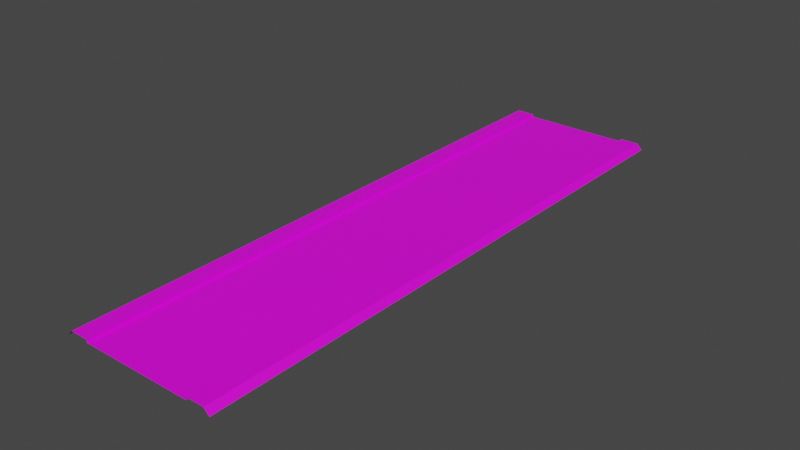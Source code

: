# Source: RJs_Road_2_2_Basic_Segment.blend  (saved by Blender 2.92.15; exported with 4.5.12 LTS)
import bpy
from mathutils import Matrix  # noqa: F401  (used for matrix-valued properties, if any)

bpy.ops.wm.read_factory_settings(use_empty=True)
scene = bpy.context.scene
scene.name = 'Scene'

# ---- collections
col_collection = bpy.data.collections.new('Collection'); scene.collection.children.link(col_collection)

# ---- images (referenced by path relative to the original .blend; pixels are not part of the script)
import os
ASSET_DIR = os.environ.get("B2B_ASSET_DIR", "")  # directory of the original .blend (textures are referenced by path, not embedded)
HERE = os.path.dirname(os.path.abspath(__file__))  # packed textures are extracted next to this script under _unpacked/

def load_image(name, relpath, width, height, colorspace="sRGB"):
    """Load a texture the original file referenced (path relative to the .blend, or extracted next to this script)."""
    p = next((c for c in (os.path.join(HERE, relpath), os.path.join(ASSET_DIR, relpath)) if relpath and os.path.exists(c)), "")
    if p:
        img = bpy.data.images.load(p, check_existing=True)
        img.name = name
    else:  # same state as the original file: an image datablock whose file is absent (Cycles renders it pink)
        img = bpy.data.images.new(name, width, height)
        img.source = "FILE"
        img.filepath = "//" + (relpath or name)
    img.colorspace_settings.name = colorspace
    return img
img_rjs_road_basic_segment_s_d_png = load_image('RJs_Road Basic Segment_S_d.png', 'RJs_Road Basic Segment_S_d.png', 1024, 1024, 'sRGB')

# ---- materials (node trees are filled in below, after node groups)
mat_material_002 = bpy.data.materials.new('Material.002')
mat_material_002.use_transparent_shadow = False

# ---- material node trees
mat_material_002.use_nodes = True; mat_material_002.node_tree.nodes.clear()
_N = mat_material_002.node_tree.nodes; _L = mat_material_002.node_tree.links
n0 = _N.new('ShaderNodeBsdfPrincipled'); n0.name = 'Principled BSDF'; n0.location = (10, 300)
n0.distribution = 'GGX'
n0.subsurface_method = 'BURLEY'
n0.inputs[3].default_value = 1.45
n0.inputs[27].default_value = (0.0, 0.0, 0.0, 1.0)
n0.inputs[28].default_value = 1.0
n1 = _N.new('ShaderNodeOutputMaterial'); n1.name = 'Material Output'; n1.location = (300, 300)
n2 = _N.new('ShaderNodeTexImage'); n2.name = 'Image Texture'; n2.location = (-280, 280)
n2.image = img_rjs_road_basic_segment_s_d_png
_L.new(n0.outputs[0], n1.inputs[0])
_L.new(n2.outputs[0], n0.inputs[0])
n1.is_active_output = True

# ---- world
world_world = bpy.data.worlds.new('World'); scene.world = world_world
world_world.use_nodes = True; world_world.node_tree.nodes.clear()
_N = world_world.node_tree.nodes; _L = world_world.node_tree.links
n0 = _N.new('ShaderNodeOutputWorld'); n0.name = 'World Output'; n0.location = (300, 300)
n1 = _N.new('ShaderNodeBackground'); n1.name = 'Background'; n1.location = (10, 300)
n1.inputs[0].default_value = (0.05088, 0.05088, 0.05088, 1.0)
_L.new(n1.outputs[0], n0.inputs[0])
n0.is_active_output = True
world_world.color = (0.05088, 0.05088, 0.05088)
world_world.use_sun_shadow = False
world_world.sun_shadow_jitter_overblur = 0.0

# ---- meshes
me_plane = bpy.data.meshes.new('Plane')
me_plane.from_pydata([(6.0, 32.0, -0.3), (6.0, -32.0, -0.3), (6.0, 32.0, 0.001), (6.0, -32.0, 0.001), (8.0, 32.0, 0.001), (8.0, -32.0, 0.001), (8.6, 32.0, -0.6), (8.6, -32.0, -0.6), (6.0, -30.0, -0.3), (6.0, -28.0, -0.3), (6.0, -26.0, -0.3), (6.0, -24.0, -0.3), (6.0, -22.0, -0.3), (6.0, -20.0, -0.3), (6.0, -18.0, -0.3), (6.0, -16.0, -0.3), (6.0, -14.0, -0.3), (6.0, -12.0, -0.3), (6.0, -10.0, -0.3), (6.0, -8.0, -0.3), (6.0, -6.0, -0.3), (6.0, -4.0, -0.3), (6.0, -2.0, -0.3), (6.0, 7.55e-07, -0.3), (6.0, 2.0, -0.3), (6.0, 4.0, -0.3), (6.0, 6.0, -0.3), (6.0, 8.0, -0.3), (6.0, 10.0, -0.3), (6.0, 12.0, -0.3), (6.0, 14.0, -0.3), (6.0, 16.0, -0.3), (6.0, 18.0, -0.3), (6.0, 20.0, -0.3), (6.0, 22.0, -0.3), (6.0, 24.0, -0.3), (6.0, 26.0, -0.3), (6.0, 28.0, -0.3), (6.0, 30.0, -0.3), (6.0, -30.0, 0.001), (6.0, -28.0, 0.001), (6.0, -26.0, 0.001), (6.0, -24.0, 0.001), (6.0, -22.0, 0.001), (6.0, -20.0, 0.001), (6.0, -18.0, 0.001), (6.0, -16.0, 0.001), (6.0, -14.0, 0.001), (6.0, -12.0, 0.001), (6.0, -10.0, 0.001), (6.0, -8.0, 0.001), (6.0, -6.0, 0.001), (6.0, -4.0, 0.001), (6.0, -2.0, 0.001), (6.0, 7.55e-07, 0.001), (6.0, 2.0, 0.001), (6.0, 4.0, 0.001), (6.0, 6.0, 0.001), (6.0, 8.0, 0.001), (6.0, 10.0, 0.001), (6.0, 12.0, 0.001), (6.0, 14.0, 0.001), (6.0, 16.0, 0.001), (6.0, 18.0, 0.001), (6.0, 20.0, 0.001), (6.0, 22.0, 0.001), (6.0, 24.0, 0.001), (6.0, 26.0, 0.001), (6.0, 28.0, 0.001), (6.0, 30.0, 0.001), (8.0, -30.0, 0.001), (8.0, -28.0, 0.001), (8.0, -26.0, 0.001), (8.0, -24.0, 0.001), (8.0, -22.0, 0.001), (8.0, -20.0, 0.001), (8.0, -18.0, 0.001), (8.0, -16.0, 0.001), (8.0, -14.0, 0.001), (8.0, -12.0, 0.001), (8.0, -10.0, 0.001), (8.0, -8.0, 0.001), (8.0, -6.0, 0.001), (8.0, -4.0, 0.001), (8.0, -2.0, 0.001), (8.0, 1.208e-06, 0.001), (8.0, 2.0, 0.001), (8.0, 4.0, 0.001), (8.0, 6.0, 0.001), (8.0, 8.0, 0.001), (8.0, 10.0, 0.001), (8.0, 12.0, 0.001), (8.0, 14.0, 0.001), (8.0, 16.0, 0.001), (8.0, 18.0, 0.001), (8.0, 20.0, 0.001), (8.0, 22.0, 0.001), (8.0, 24.0, 0.001), (8.0, 26.0, 0.001), (8.0, 28.0, 0.001), (8.0, 30.0, 0.001), (8.6, -30.0, -0.6), (8.6, -28.0, -0.6), (8.6, -26.0, -0.6), (8.6, -24.0, -0.6), (8.6, -22.0, -0.6), (8.6, -20.0, -0.6), (8.6, -18.0, -0.6), (8.6, -16.0, -0.6), (8.6, -14.0, -0.6), (8.6, -12.0, -0.6), (8.6, -10.0, -0.6), (8.6, -8.0, -0.6), (8.6, -6.0, -0.6), (8.6, -4.0, -0.6), (8.6, -2.0, -0.6), (8.6, 1.299e-06, -0.6), (8.6, 2.0, -0.6), (8.6, 4.0, -0.6), (8.6, 6.0, -0.6), (8.6, 8.0, -0.6), (8.6, 10.0, -0.6), (8.6, 12.0, -0.6), (8.6, 14.0, -0.6), (8.6, 16.0, -0.6), (8.6, 18.0, -0.6), (8.6, 20.0, -0.6), (8.6, 22.0, -0.6), (8.6, 24.0, -0.6), (8.6, 26.0, -0.6), (8.6, 28.0, -0.6), (8.6, 30.0, -0.6), (-6.0, 32.0, -0.3), (4.085e-07, 32.0, -0.3), (-6.0, -32.0, -0.3), (1.007e-05, -32.0, -0.3), (-6.0, 32.0, 0.001), (-6.0, -32.0, 0.001), (-8.0, 32.0, 0.001), (-8.0, -32.0, 0.001), (-8.6, 32.0, -0.6), (-8.6, -32.0, -0.6), (-6.0, -30.0, -0.3), (-6.0, -28.0, -0.3), (-6.0, -26.0, -0.3), (-6.0, -24.0, -0.3), (-6.0, -22.0, -0.3), (-6.0, -20.0, -0.3), (-6.0, -18.0, -0.3), (-6.0, -16.0, -0.3), (-6.0, -14.0, -0.3), (-6.0, -12.0, -0.3), (-6.0, -10.0, -0.3), (-6.0, -8.0, -0.3), (-6.0, -6.0, -0.3), (-6.0, -4.0, -0.3), (-6.0, -2.0, -0.3), (-6.0, -7.55e-07, -0.3), (-6.0, 2.0, -0.3), (-6.0, 4.0, -0.3), (-6.0, 6.0, -0.3), (-6.0, 8.0, -0.3), (-6.0, 10.0, -0.3), (-6.0, 12.0, -0.3), (-6.0, 14.0, -0.3), (-6.0, 16.0, -0.3), (-6.0, 18.0, -0.3), (-6.0, 20.0, -0.3), (-6.0, 22.0, -0.3), (-6.0, 24.0, -0.3), (-6.0, 26.0, -0.3), (-6.0, 28.0, -0.3), (-6.0, 30.0, -0.3), (7.105e-07, 30.0, -0.3), (1.013e-06, 28.0, -0.3), (1.315e-06, 26.0, -0.3), (1.616e-06, 24.0, -0.3), (1.918e-06, 22.0, -0.3), (2.22e-06, 20.0, -0.3), (2.522e-06, 18.0, -0.3), (2.824e-06, 16.0, -0.3), (3.126e-06, 14.0, -0.3), (3.428e-06, 12.0, -0.3), (3.73e-06, 10.0, -0.3), (4.032e-06, 8.0, -0.3), (4.334e-06, 6.0, -0.3), (4.636e-06, 4.0, -0.3), (4.938e-06, 2.0, -0.3), (5.24e-06, 3.956e-13, -0.3), (5.542e-06, -2.0, -0.3), (5.844e-06, -4.0, -0.3), (6.146e-06, -6.0, -0.3), (6.448e-06, -8.0, -0.3), (6.75e-06, -10.0, -0.3), (7.052e-06, -12.0, -0.3), (7.354e-06, -14.0, -0.3), (7.656e-06, -16.0, -0.3), (7.958e-06, -18.0, -0.3), (8.26e-06, -20.0, -0.3), (8.562e-06, -22.0, -0.3), (8.864e-06, -24.0, -0.3), (9.166e-06, -26.0, -0.3), (9.468e-06, -28.0, -0.3), (9.77e-06, -30.0, -0.3), (-6.0, -30.0, 0.001), (-6.0, -28.0, 0.001), (-6.0, -26.0, 0.001), (-6.0, -24.0, 0.001), (-6.0, -22.0, 0.001), (-6.0, -20.0, 0.001), (-6.0, -18.0, 0.001), (-6.0, -16.0, 0.001), (-6.0, -14.0, 0.001), (-6.0, -12.0, 0.001), (-6.0, -10.0, 0.001), (-6.0, -8.0, 0.001), (-6.0, -6.0, 0.001), (-6.0, -4.0, 0.001), (-6.0, -2.0, 0.001), (-6.0, -7.55e-07, 0.001), (-6.0, 2.0, 0.001), (-6.0, 4.0, 0.001), (-6.0, 6.0, 0.001), (-6.0, 8.0, 0.001), (-6.0, 10.0, 0.001), (-6.0, 12.0, 0.001), (-6.0, 14.0, 0.001), (-6.0, 16.0, 0.001), (-6.0, 18.0, 0.001), (-6.0, 20.0, 0.001), (-6.0, 22.0, 0.001), (-6.0, 24.0, 0.001), (-6.0, 26.0, 0.001), (-6.0, 28.0, 0.001), (-6.0, 30.0, 0.001), (-8.0, -30.0, 0.001), (-8.0, -28.0, 0.001), (-8.0, -26.0, 0.001), (-8.0, -24.0, 0.001), (-8.0, -22.0, 0.001), (-8.0, -20.0, 0.001), (-8.0, -18.0, 0.001), (-8.0, -16.0, 0.001), (-8.0, -14.0, 0.001), (-8.0, -12.0, 0.001), (-8.0, -10.0, 0.001), (-8.0, -8.0, 0.001), (-8.0, -6.0, 0.001), (-8.0, -4.0, 0.001), (-8.0, -2.0, 0.001), (-8.0, -1.208e-06, 0.001), (-8.0, 2.0, 0.001), (-8.0, 4.0, 0.001), (-8.0, 6.0, 0.001), (-8.0, 8.0, 0.001), (-8.0, 10.0, 0.001), (-8.0, 12.0, 0.001), (-8.0, 14.0, 0.001), (-8.0, 16.0, 0.001), (-8.0, 18.0, 0.001), (-8.0, 20.0, 0.001), (-8.0, 22.0, 0.001), (-8.0, 24.0, 0.001), (-8.0, 26.0, 0.001), (-8.0, 28.0, 0.001), (-8.0, 30.0, 0.001), (-8.6, -30.0, -0.6), (-8.6, -28.0, -0.6), (-8.6, -26.0, -0.6), (-8.6, -24.0, -0.6), (-8.6, -22.0, -0.6), (-8.6, -20.0, -0.6), (-8.6, -18.0, -0.6), (-8.6, -16.0, -0.6), (-8.6, -14.0, -0.6), (-8.6, -12.0, -0.6), (-8.6, -10.0, -0.6), (-8.6, -8.0, -0.6), (-8.6, -6.0, -0.6), (-8.6, -4.0, -0.6), (-8.6, -2.0, -0.6), (-8.6, -1.299e-06, -0.6), (-8.6, 2.0, -0.6), (-8.6, 4.0, -0.6), (-8.6, 6.0, -0.6), (-8.6, 8.0, -0.6), (-8.6, 10.0, -0.6), (-8.6, 12.0, -0.6), (-8.6, 14.0, -0.6), (-8.6, 16.0, -0.6), (-8.6, 18.0, -0.6), (-8.6, 20.0, -0.6), (-8.6, 22.0, -0.6), (-8.6, 24.0, -0.6), (-8.6, 26.0, -0.6), (-8.6, 28.0, -0.6), (-8.6, 30.0, -0.6)], [], [(203, 1, 8), (1, 39, 8), (3, 70, 39), (5, 101, 70), (100, 6, 4), (99, 131, 100), (98, 130, 99), (97, 129, 98), (96, 128, 97), (95, 127, 96), (94, 126, 95), (93, 125, 94), (92, 124, 93), (91, 123, 92), (90, 122, 91), (89, 121, 90), (88, 120, 89), (87, 119, 88), (86, 118, 87), (85, 117, 86), (84, 116, 85), (83, 115, 84), (82, 114, 83), (81, 113, 82), (80, 112, 81), (79, 111, 80), (78, 110, 79), (77, 109, 78), (76, 108, 77), (75, 107, 76), (74, 106, 75), (73, 105, 74), (72, 104, 73), (71, 103, 72), (70, 102, 71), (69, 4, 2), (68, 100, 69), (67, 99, 68), (66, 98, 67), (65, 97, 66), (64, 96, 65), (63, 95, 64), (62, 94, 63), (61, 93, 62), (60, 92, 61), (59, 91, 60), (58, 90, 59), (57, 89, 58), (56, 88, 57), (55, 87, 56), (54, 86, 55), (53, 85, 54), (52, 84, 53), (51, 83, 52), (50, 82, 51), (49, 81, 50), (48, 80, 49), (47, 79, 48), (46, 78, 47), (45, 77, 46), (44, 76, 45), (43, 75, 44), (42, 74, 43), (41, 73, 42), (40, 72, 41), (39, 71, 40), (38, 2, 0), (37, 69, 38), (36, 68, 37), (35, 67, 36), (34, 66, 35), (33, 65, 34), (32, 64, 33), (31, 63, 32), (30, 62, 31), (29, 61, 30), (28, 60, 29), (27, 59, 28), (26, 58, 27), (25, 57, 26), (24, 56, 25), (23, 55, 24), (22, 54, 23), (21, 53, 22), (20, 52, 21), (19, 51, 20), (18, 50, 19), (17, 49, 18), (16, 48, 17), (15, 47, 16), (14, 46, 15), (13, 45, 14), (12, 44, 13), (11, 43, 12), (10, 42, 11), (9, 41, 10), (8, 40, 9), (133, 38, 0), (173, 37, 38), (174, 36, 37), (175, 35, 36), (176, 34, 35), (177, 33, 34), (178, 32, 33), (179, 31, 32), (180, 30, 31), (181, 29, 30), (182, 28, 29), (183, 27, 28), (184, 26, 27), (185, 25, 26), (186, 24, 25), (187, 23, 24), (188, 22, 23), (189, 21, 22), (190, 20, 21), (191, 19, 20), (192, 18, 19), (193, 17, 18), (194, 16, 17), (195, 15, 16), (196, 14, 15), (197, 13, 14), (198, 12, 13), (199, 11, 12), (200, 10, 11), (201, 9, 10), (202, 8, 9), (134, 203, 142), (204, 134, 142), (235, 137, 204), (266, 139, 235), (140, 265, 138), (296, 264, 265), (295, 263, 264), (294, 262, 263), (293, 261, 262), (292, 260, 261), (291, 259, 260), (290, 258, 259), (289, 257, 258), (288, 256, 257), (287, 255, 256), (286, 254, 255), (285, 253, 254), (284, 252, 253), (283, 251, 252), (282, 250, 251), (281, 249, 250), (280, 248, 249), (279, 247, 248), (278, 246, 247), (277, 245, 246), (276, 244, 245), (275, 243, 244), (274, 242, 243), (273, 241, 242), (272, 240, 241), (271, 239, 240), (270, 238, 239), (269, 237, 238), (268, 236, 237), (267, 235, 236), (138, 234, 136), (265, 233, 234), (264, 232, 233), (263, 231, 232), (262, 230, 231), (261, 229, 230), (260, 228, 229), (259, 227, 228), (258, 226, 227), (257, 225, 226), (256, 224, 225), (255, 223, 224), (254, 222, 223), (253, 221, 222), (252, 220, 221), (251, 219, 220), (250, 218, 219), (249, 217, 218), (248, 216, 217), (247, 215, 216), (246, 214, 215), (245, 213, 214), (244, 212, 213), (243, 211, 212), (242, 210, 211), (241, 209, 210), (240, 208, 209), (239, 207, 208), (238, 206, 207), (237, 205, 206), (236, 204, 205), (136, 172, 132), (234, 171, 172), (233, 170, 171), (232, 169, 170), (231, 168, 169), (230, 167, 168), (229, 166, 167), (228, 165, 166), (227, 164, 165), (226, 163, 164), (225, 162, 163), (224, 161, 162), (223, 160, 161), (222, 159, 160), (221, 158, 159), (220, 157, 158), (219, 156, 157), (218, 155, 156), (217, 154, 155), (216, 153, 154), (215, 152, 153), (214, 151, 152), (213, 150, 151), (212, 149, 150), (211, 148, 149), (210, 147, 148), (209, 146, 147), (208, 145, 146), (207, 144, 145), (206, 143, 144), (205, 142, 143), (172, 133, 132), (171, 173, 172), (170, 174, 171), (169, 175, 170), (168, 176, 169), (167, 177, 168), (166, 178, 167), (165, 179, 166), (164, 180, 165), (163, 181, 164), (162, 182, 163), (161, 183, 162), (160, 184, 161), (159, 185, 160), (158, 186, 159), (157, 187, 158), (156, 188, 157), (155, 189, 156), (154, 190, 155), (153, 191, 154), (152, 192, 153), (151, 193, 152), (150, 194, 151), (149, 195, 150), (148, 196, 149), (147, 197, 148), (146, 198, 147), (145, 199, 146), (144, 200, 145), (143, 201, 144), (142, 202, 143), (203, 135, 1), (1, 3, 39), (3, 5, 70), (5, 7, 101), (100, 131, 6), (99, 130, 131), (98, 129, 130), (97, 128, 129), (96, 127, 128), (95, 126, 127), (94, 125, 126), (93, 124, 125), (92, 123, 124), (91, 122, 123), (90, 121, 122), (89, 120, 121), (88, 119, 120), (87, 118, 119), (86, 117, 118), (85, 116, 117), (84, 115, 116), (83, 114, 115), (82, 113, 114), (81, 112, 113), (80, 111, 112), (79, 110, 111), (78, 109, 110), (77, 108, 109), (76, 107, 108), (75, 106, 107), (74, 105, 106), (73, 104, 105), (72, 103, 104), (71, 102, 103), (70, 101, 102), (69, 100, 4), (68, 99, 100), (67, 98, 99), (66, 97, 98), (65, 96, 97), (64, 95, 96), (63, 94, 95), (62, 93, 94), (61, 92, 93), (60, 91, 92), (59, 90, 91), (58, 89, 90), (57, 88, 89), (56, 87, 88), (55, 86, 87), (54, 85, 86), (53, 84, 85), (52, 83, 84), (51, 82, 83), (50, 81, 82), (49, 80, 81), (48, 79, 80), (47, 78, 79), (46, 77, 78), (45, 76, 77), (44, 75, 76), (43, 74, 75), (42, 73, 74), (41, 72, 73), (40, 71, 72), (39, 70, 71), (38, 69, 2), (37, 68, 69), (36, 67, 68), (35, 66, 67), (34, 65, 66), (33, 64, 65), (32, 63, 64), (31, 62, 63), (30, 61, 62), (29, 60, 61), (28, 59, 60), (27, 58, 59), (26, 57, 58), (25, 56, 57), (24, 55, 56), (23, 54, 55), (22, 53, 54), (21, 52, 53), (20, 51, 52), (19, 50, 51), (18, 49, 50), (17, 48, 49), (16, 47, 48), (15, 46, 47), (14, 45, 46), (13, 44, 45), (12, 43, 44), (11, 42, 43), (10, 41, 42), (9, 40, 41), (8, 39, 40), (133, 173, 38), (173, 174, 37), (174, 175, 36), (175, 176, 35), (176, 177, 34), (177, 178, 33), (178, 179, 32), (179, 180, 31), (180, 181, 30), (181, 182, 29), (182, 183, 28), (183, 184, 27), (184, 185, 26), (185, 186, 25), (186, 187, 24), (187, 188, 23), (188, 189, 22), (189, 190, 21), (190, 191, 20), (191, 192, 19), (192, 193, 18), (193, 194, 17), (194, 195, 16), (195, 196, 15), (196, 197, 14), (197, 198, 13), (198, 199, 12), (199, 200, 11), (200, 201, 10), (201, 202, 9), (202, 203, 8), (134, 135, 203), (204, 137, 134), (235, 139, 137), (266, 141, 139), (140, 296, 265), (296, 295, 264), (295, 294, 263), (294, 293, 262), (293, 292, 261), (292, 291, 260), (291, 290, 259), (290, 289, 258), (289, 288, 257), (288, 287, 256), (287, 286, 255), (286, 285, 254), (285, 284, 253), (284, 283, 252), (283, 282, 251), (282, 281, 250), (281, 280, 249), (280, 279, 248), (279, 278, 247), (278, 277, 246), (277, 276, 245), (276, 275, 244), (275, 274, 243), (274, 273, 242), (273, 272, 241), (272, 271, 240), (271, 270, 239), (270, 269, 238), (269, 268, 237), (268, 267, 236), (267, 266, 235), (138, 265, 234), (265, 264, 233), (264, 263, 232), (263, 262, 231), (262, 261, 230), (261, 260, 229), (260, 259, 228), (259, 258, 227), (258, 257, 226), (257, 256, 225), (256, 255, 224), (255, 254, 223), (254, 253, 222), (253, 252, 221), (252, 251, 220), (251, 250, 219), (250, 249, 218), (249, 248, 217), (248, 247, 216), (247, 246, 215), (246, 245, 214), (245, 244, 213), (244, 243, 212), (243, 242, 211), (242, 241, 210), (241, 240, 209), (240, 239, 208), (239, 238, 207), (238, 237, 206), (237, 236, 205), (236, 235, 204), (136, 234, 172), (234, 233, 171), (233, 232, 170), (232, 231, 169), (231, 230, 168), (230, 229, 167), (229, 228, 166), (228, 227, 165), (227, 226, 164), (226, 225, 163), (225, 224, 162), (224, 223, 161), (223, 222, 160), (222, 221, 159), (221, 220, 158), (220, 219, 157), (219, 218, 156), (218, 217, 155), (217, 216, 154), (216, 215, 153), (215, 214, 152), (214, 213, 151), (213, 212, 150), (212, 211, 149), (211, 210, 148), (210, 209, 147), (209, 208, 146), (208, 207, 145), (207, 206, 144), (206, 205, 143), (205, 204, 142), (172, 173, 133), (171, 174, 173), (170, 175, 174), (169, 176, 175), (168, 177, 176), (167, 178, 177), (166, 179, 178), (165, 180, 179), (164, 181, 180), (163, 182, 181), (162, 183, 182), (161, 184, 183), (160, 185, 184), (159, 186, 185), (158, 187, 186), (157, 188, 187), (156, 189, 188), (155, 190, 189), (154, 191, 190), (153, 192, 191), (152, 193, 192), (151, 194, 193), (150, 195, 194), (149, 196, 195), (148, 197, 196), (147, 198, 197), (146, 199, 198), (145, 200, 199), (144, 201, 200), (143, 202, 201), (142, 203, 202)])
_uv = me_plane.uv_layers.new(name='UVMap')
_uv.uv.foreach_set('vector', [0.5376, 0.03125, 0.4451, 0.0, 0.4451, 0.03125, 0.06654, 1.0, 0.06289, 0.9688, 0.06654, 0.9688, 0.05838, 0.0, 0.0001999, 0.03125, 0.05838, 0.03125, 0.01481, 0.0, 0.02807, 0.03125, 0.01481, 0.03125, 0.01481, 0.9688, 0.02807, 1.0, 0.01481, 1.0, 0.01481, 0.9375, 0.02807, 0.9688, 0.01481, 0.9688, 0.01481, 0.9062, 0.02807, 0.9375, 0.01481, 0.9375, 0.01481, 0.875, 0.02807, 0.9062, 0.01481, 0.9062, 0.01481, 0.8438, 0.02807, 0.875, 0.01481, 0.875, 0.01481, 0.8125, 0.02807, 0.8438, 0.01481, 0.8438, 0.01481, 0.7812, 0.02807, 0.8125, 0.01481, 0.8125, 0.01481, 0.75, 0.02807, 0.7812, 0.01481, 0.7812, 0.01481, 0.7188, 0.02807, 0.75, 0.01481, 0.75, 0.01481, 0.6875, 0.02807, 0.7188, 0.01481, 0.7188, 0.01481, 0.6562, 0.02807, 0.6875, 0.01481, 0.6875, 0.01481, 0.625, 0.02807, 0.6562, 0.01481, 0.6562, 0.01481, 0.5938, 0.02807, 0.625, 0.01481, 0.625, 0.01481, 0.5625, 0.02807, 0.5938, 0.01481, 0.5938, 0.01481, 0.5312, 0.02807, 0.5625, 0.01481, 0.5625, 0.01481, 0.5, 0.02807, 0.5312, 0.01481, 0.5312, 0.01481, 0.4688, 0.02807, 0.5, 0.01481, 0.5, 0.01481, 0.4375, 0.02807, 0.4688, 0.01481, 0.4688, 0.01481, 0.4062, 0.02807, 0.4375, 0.01481, 0.4375, 0.01481, 0.375, 0.02807, 0.4062, 0.01481, 0.4062, 0.01481, 0.3438, 0.02807, 0.375, 0.01481, 0.375, 0.01481, 0.3125, 0.02807, 0.3438, 0.01481, 0.3438, 0.01481, 0.2812, 0.02807, 0.3125, 0.01481, 0.3125, 0.01481, 0.25, 0.02807, 0.2812, 0.01481, 0.2812, 0.01481, 0.2188, 0.02807, 0.25, 0.01481, 0.25, 0.01481, 0.1875, 0.02807, 0.2188, 0.01481, 0.2188, 0.01481, 0.1562, 0.02807, 0.1875, 0.01481, 0.1875, 0.01481, 0.125, 0.02807, 0.1562, 0.01481, 0.1562, 0.01481, 0.09375, 0.02807, 0.125, 0.01481, 0.125, 0.01481, 0.0625, 0.02807, 0.09375, 0.01481, 0.09375, 0.01481, 0.03125, 0.02807, 0.0625, 0.01481, 0.0625, 0.05838, 0.9688, 0.0001999, 1.0, 0.05838, 1.0, 0.05838, 0.9375, 0.0001999, 0.9688, 0.05838, 0.9688, 0.05838, 0.9062, 0.0001999, 0.9375, 0.05838, 0.9375, 0.05838, 0.875, 0.0001999, 0.9062, 0.05838, 0.9062, 0.05838, 0.8438, 0.0001999, 0.875, 0.05838, 0.875, 0.05838, 0.8125, 0.0001999, 0.8438, 0.05838, 0.8438, 0.05838, 0.7812, 0.0001999, 0.8125, 0.05838, 0.8125, 0.05838, 0.75, 0.0001999, 0.7812, 0.05838, 0.7812, 0.05838, 0.7188, 0.0001999, 0.75, 0.05838, 0.75, 0.05838, 0.6875, 0.0001999, 0.7188, 0.05838, 0.7188, 0.05838, 0.6562, 0.0001999, 0.6875, 0.05838, 0.6875, 0.05838, 0.625, 0.0001999, 0.6562, 0.05838, 0.6562, 0.05838, 0.5938, 0.0001999, 0.625, 0.05838, 0.625, 0.05838, 0.5625, 0.0001999, 0.5938, 0.05838, 0.5938, 0.05838, 0.5312, 0.0001999, 0.5625, 0.05838, 0.5625, 0.05838, 0.5, 0.0001999, 0.5312, 0.05838, 0.5312, 0.05838, 0.4688, 0.0001999, 0.5, 0.05838, 0.5, 0.05838, 0.4375, 0.0001999, 0.4688, 0.05838, 0.4688, 0.05838, 0.4062, 0.0001999, 0.4375, 0.05838, 0.4375, 0.05838, 0.375, 0.0001999, 0.4062, 0.05838, 0.4062, 0.05838, 0.3438, 0.0001999, 0.375, 0.05838, 0.375, 0.05838, 0.3125, 0.0001999, 0.3438, 0.05838, 0.3438, 0.05838, 0.2812, 0.0001999, 0.3125, 0.05838, 0.3125, 0.05838, 0.25, 0.0001999, 0.2812, 0.05838, 0.2812, 0.05838, 0.2188, 0.0001999, 0.25, 0.05838, 0.25, 0.05838, 0.1875, 0.0001999, 0.2188, 0.05838, 0.2188, 0.05838, 0.1562, 0.0001999, 0.1875, 0.05838, 0.1875, 0.05838, 0.125, 0.0001999, 0.1562, 0.05838, 0.1562, 0.05838, 0.09375, 0.0001999, 0.125, 0.05838, 0.125, 0.05838, 0.0625, 0.0001999, 0.09375, 0.05838, 0.09375, 0.05838, 0.03125, 0.0001999, 0.0625, 0.05838, 0.0625, 0.06654, 0.03125, 0.06289, 0.0, 0.06654, 0.0, 0.06654, 0.0625, 0.06289, 0.03125, 0.06654, 0.03125, 0.06654, 0.09375, 0.06289, 0.0625, 0.06654, 0.0625, 0.06654, 0.125, 0.06289, 0.09375, 0.06654, 0.09375, 0.06654, 0.1562, 0.06289, 0.125, 0.06654, 0.125, 0.06654, 0.1875, 0.06289, 0.1562, 0.06654, 0.1562, 0.06654, 0.2188, 0.06289, 0.1875, 0.06654, 0.1875, 0.06654, 0.25, 0.06289, 0.2188, 0.06654, 0.2188, 0.06654, 0.2812, 0.06289, 0.25, 0.06654, 0.25, 0.06654, 0.3125, 0.06289, 0.2812, 0.06654, 0.2812, 0.06654, 0.3438, 0.06289, 0.3125, 0.06654, 0.3125, 0.06654, 0.375, 0.06289, 0.3438, 0.06654, 0.3438, 0.06654, 0.4062, 0.06289, 0.375, 0.06654, 0.375, 0.06654, 0.4375, 0.06289, 0.4062, 0.06654, 0.4062, 0.06654, 0.4688, 0.06289, 0.4375, 0.06654, 0.4375, 0.06654, 0.5, 0.06289, 0.4688, 0.06654, 0.4688, 0.06654, 0.5312, 0.06289, 0.5, 0.06654, 0.5, 0.06654, 0.5625, 0.06289, 0.5312, 0.06654, 0.5312, 0.06654, 0.5938, 0.06289, 0.5625, 0.06654, 0.5625, 0.06654, 0.625, 0.06289, 0.5938, 0.06654, 0.5938, 0.06654, 0.6562, 0.06289, 0.625, 0.06654, 0.625, 0.06654, 0.6875, 0.06289, 0.6562, 0.06654, 0.6562, 0.06654, 0.7188, 0.06289, 0.6875, 0.06654, 0.6875, 0.06654, 0.75, 0.06289, 0.7188, 0.06654, 0.7188, 0.06654, 0.7812, 0.06289, 0.75, 0.06654, 0.75, 0.06654, 0.8125, 0.06289, 0.7812, 0.06654, 0.7812, 0.06654, 0.8438, 0.06289, 0.8125, 0.06654, 0.8125, 0.06654, 0.875, 0.06289, 0.8438, 0.06654, 0.8438, 0.06654, 0.9062, 0.06289, 0.875, 0.06654, 0.875, 0.06654, 0.9375, 0.06289, 0.9062, 0.06654, 0.9062, 0.06654, 0.9688, 0.06289, 0.9375, 0.06654, 0.9375, 0.5376, 1.0, 0.4451, 0.9688, 0.4451, 1.0, 0.5376, 0.9688, 0.4451, 0.9375, 0.4451, 0.9688, 0.5376, 0.9375, 0.4451, 0.9062, 0.4451, 0.9375, 0.5376, 0.9062, 0.4451, 0.875, 0.4451, 0.9062, 0.5376, 0.875, 0.4451, 0.8438, 0.4451, 0.875, 0.5376, 0.8438, 0.4451, 0.8125, 0.4451, 0.8438, 0.5376, 0.8125, 0.4451, 0.7812, 0.4451, 0.8125, 0.5376, 0.7812, 0.4451, 0.75, 0.4451, 0.7812, 0.5376, 0.75, 0.4451, 0.7188, 0.4451, 0.75, 0.5376, 0.7188, 0.4451, 0.6875, 0.4451, 0.7188, 0.5376, 0.6875, 0.4451, 0.6562, 0.4451, 0.6875, 0.5376, 0.6562, 0.4451, 0.625, 0.4451, 0.6562, 0.5376, 0.625, 0.4451, 0.5938, 0.4451, 0.625, 0.5376, 0.5938, 0.4451, 0.5625, 0.4451, 0.5938, 0.5376, 0.5625, 0.4451, 0.5312, 0.4451, 0.5625, 0.5376, 0.5312, 0.4451, 0.5, 0.4451, 0.5312, 0.5376, 0.5, 0.4451, 0.4688, 0.4451, 0.5, 0.5376, 0.4688, 0.4451, 0.4375, 0.4451, 0.4688, 0.5376, 0.4375, 0.4451, 0.4062, 0.4451, 0.4375, 0.5376, 0.4062, 0.4451, 0.375, 0.4451, 0.4062, 0.5376, 0.375, 0.4451, 0.3438, 0.4451, 0.375, 0.5376, 0.3438, 0.4451, 0.3125, 0.4451, 0.3438, 0.5376, 0.3125, 0.4451, 0.2812, 0.4451, 0.3125, 0.5376, 0.2812, 0.4451, 0.25, 0.4451, 0.2812, 0.5376, 0.25, 0.4451, 0.2188, 0.4451, 0.25, 0.5376, 0.2188, 0.4451, 0.1875, 0.4451, 0.2188, 0.5376, 0.1875, 0.4451, 0.1562, 0.4451, 0.1875, 0.5376, 0.1562, 0.4451, 0.125, 0.4451, 0.1562, 0.5376, 0.125, 0.4451, 0.09375, 0.4451, 0.125, 0.5376, 0.09375, 0.4451, 0.0625, 0.4451, 0.09375, 0.5376, 0.0625, 0.4451, 0.03125, 0.4451, 0.0625, 0.4451, 0.0, 0.5376, 0.03125, 0.4451, 0.03125, 0.05925, 0.03125, 0.06289, 0.0, 0.06289, 0.03125, 0.0001999, 0.03125, 0.05838, 0.0, 0.05838, 0.03125, 0.01481, 0.9688, 0.00155, 1.0, 0.00155, 0.9688, 0.01481, 0.0, 0.00155, 0.03125, 0.00155, 0.0, 0.01481, 0.03125, 0.00155, 0.0625, 0.00155, 0.03125, 0.01481, 0.0625, 0.00155, 0.09375, 0.00155, 0.0625, 0.01481, 0.09375, 0.00155, 0.125, 0.00155, 0.09375, 0.01481, 0.125, 0.00155, 0.1562, 0.00155, 0.125, 0.01481, 0.1562, 0.00155, 0.1875, 0.00155, 0.1562, 0.01481, 0.1875, 0.00155, 0.2188, 0.00155, 0.1875, 0.01481, 0.2188, 0.00155, 0.25, 0.00155, 0.2188, 0.01481, 0.25, 0.00155, 0.2812, 0.00155, 0.25, 0.01481, 0.2812, 0.00155, 0.3125, 0.00155, 0.2812, 0.01481, 0.3125, 0.00155, 0.3438, 0.00155, 0.3125, 0.01481, 0.3438, 0.00155, 0.375, 0.00155, 0.3438, 0.01481, 0.375, 0.00155, 0.4062, 0.00155, 0.375, 0.01481, 0.4062, 0.00155, 0.4375, 0.00155, 0.4062, 0.01481, 0.4375, 0.00155, 0.4688, 0.00155, 0.4375, 0.01481, 0.4688, 0.00155, 0.5, 0.00155, 0.4688, 0.01481, 0.5, 0.00155, 0.5312, 0.00155, 0.5, 0.01481, 0.5312, 0.00155, 0.5625, 0.00155, 0.5312, 0.01481, 0.5625, 0.00155, 0.5938, 0.00155, 0.5625, 0.01481, 0.5938, 0.00155, 0.625, 0.00155, 0.5938, 0.01481, 0.625, 0.00155, 0.6562, 0.00155, 0.625, 0.01481, 0.6562, 0.00155, 0.6875, 0.00155, 0.6562, 0.01481, 0.6875, 0.00155, 0.7188, 0.00155, 0.6875, 0.01481, 0.7188, 0.00155, 0.75, 0.00155, 0.7188, 0.01481, 0.75, 0.00155, 0.7812, 0.00155, 0.75, 0.01481, 0.7812, 0.00155, 0.8125, 0.00155, 0.7812, 0.01481, 0.8125, 0.00155, 0.8438, 0.00155, 0.8125, 0.01481, 0.8438, 0.00155, 0.875, 0.00155, 0.8438, 0.01481, 0.875, 0.00155, 0.9062, 0.00155, 0.875, 0.01481, 0.9062, 0.00155, 0.9375, 0.00155, 0.9062, 0.01481, 0.9375, 0.00155, 0.9688, 0.00155, 0.9375, 0.0001999, 1.0, 0.05838, 0.9688, 0.05838, 1.0, 0.0001999, 0.9688, 0.05838, 0.9375, 0.05838, 0.9688, 0.0001999, 0.9375, 0.05838, 0.9062, 0.05838, 0.9375, 0.0001999, 0.9062, 0.05838, 0.875, 0.05838, 0.9062, 0.0001999, 0.875, 0.05838, 0.8438, 0.05838, 0.875, 0.0001999, 0.8438, 0.05838, 0.8125, 0.05838, 0.8438, 0.0001999, 0.8125, 0.05838, 0.7812, 0.05838, 0.8125, 0.0001999, 0.7812, 0.05838, 0.75, 0.05838, 0.7812, 0.0001999, 0.75, 0.05838, 0.7188, 0.05838, 0.75, 0.0001999, 0.7188, 0.05838, 0.6875, 0.05838, 0.7188, 0.0001999, 0.6875, 0.05838, 0.6562, 0.05838, 0.6875, 0.0001999, 0.6562, 0.05838, 0.625, 0.05838, 0.6562, 0.0001999, 0.625, 0.05838, 0.5938, 0.05838, 0.625, 0.0001999, 0.5938, 0.05838, 0.5625, 0.05838, 0.5938, 0.0001999, 0.5625, 0.05838, 0.5312, 0.05838, 0.5625, 0.0001999, 0.5312, 0.05838, 0.5, 0.05838, 0.5312, 0.0001999, 0.5, 0.05838, 0.4688, 0.05838, 0.5, 0.0001999, 0.4688, 0.05838, 0.4375, 0.05838, 0.4688, 0.0001999, 0.4375, 0.05838, 0.4062, 0.05838, 0.4375, 0.0001999, 0.4062, 0.05838, 0.375, 0.05838, 0.4062, 0.0001999, 0.375, 0.05838, 0.3438, 0.05838, 0.375, 0.0001999, 0.3438, 0.05838, 0.3125, 0.05838, 0.3438, 0.0001999, 0.3125, 0.05838, 0.2812, 0.05838, 0.3125, 0.0001999, 0.2812, 0.05838, 0.25, 0.05838, 0.2812, 0.0001999, 0.25, 0.05838, 0.2188, 0.05838, 0.25, 0.0001999, 0.2188, 0.05838, 0.1875, 0.05838, 0.2188, 0.0001999, 0.1875, 0.05838, 0.1562, 0.05838, 0.1875, 0.0001999, 0.1562, 0.05838, 0.125, 0.05838, 0.1562, 0.0001999, 0.125, 0.05838, 0.09375, 0.05838, 0.125, 0.0001999, 0.09375, 0.05838, 0.0625, 0.05838, 0.09375, 0.0001999, 0.0625, 0.05838, 0.03125, 0.05838, 0.0625, 0.05925, 1.0, 0.06289, 0.9688, 0.06289, 1.0, 0.05925, 0.9688, 0.06289, 0.9375, 0.06289, 0.9688, 0.05925, 0.9375, 0.06289, 0.9062, 0.06289, 0.9375, 0.05925, 0.9062, 0.06289, 0.875, 0.06289, 0.9062, 0.05925, 0.875, 0.06289, 0.8438, 0.06289, 0.875, 0.05925, 0.8438, 0.06289, 0.8125, 0.06289, 0.8438, 0.05925, 0.8125, 0.06289, 0.7812, 0.06289, 0.8125, 0.05925, 0.7812, 0.06289, 0.75, 0.06289, 0.7812, 0.05925, 0.75, 0.06289, 0.7188, 0.06289, 0.75, 0.05925, 0.7188, 0.06289, 0.6875, 0.06289, 0.7188, 0.05925, 0.6875, 0.06289, 0.6562, 0.06289, 0.6875, 0.05925, 0.6562, 0.06289, 0.625, 0.06289, 0.6562, 0.05925, 0.625, 0.06289, 0.5938, 0.06289, 0.625, 0.05925, 0.5938, 0.06289, 0.5625, 0.06289, 0.5938, 0.05925, 0.5625, 0.06289, 0.5312, 0.06289, 0.5625, 0.05925, 0.5312, 0.06289, 0.5, 0.06289, 0.5312, 0.05925, 0.5, 0.06289, 0.4688, 0.06289, 0.5, 0.05925, 0.4688, 0.06289, 0.4375, 0.06289, 0.4688, 0.05925, 0.4375, 0.06289, 0.4062, 0.06289, 0.4375, 0.05925, 0.4062, 0.06289, 0.375, 0.06289, 0.4062, 0.05925, 0.375, 0.06289, 0.3438, 0.06289, 0.375, 0.05925, 0.3438, 0.06289, 0.3125, 0.06289, 0.3438, 0.05925, 0.3125, 0.06289, 0.2812, 0.06289, 0.3125, 0.05925, 0.2812, 0.06289, 0.25, 0.06289, 0.2812, 0.05925, 0.25, 0.06289, 0.2188, 0.06289, 0.25, 0.05925, 0.2188, 0.06289, 0.1875, 0.06289, 0.2188, 0.05925, 0.1875, 0.06289, 0.1562, 0.06289, 0.1875, 0.05925, 0.1562, 0.06289, 0.125, 0.06289, 0.1562, 0.05925, 0.125, 0.06289, 0.09375, 0.06289, 0.125, 0.05925, 0.09375, 0.06289, 0.0625, 0.06289, 0.09375, 0.05925, 0.0625, 0.06289, 0.03125, 0.06289, 0.0625, 0.4451, 0.9688, 0.5376, 1.0, 0.4451, 1.0, 0.4451, 0.9375, 0.5376, 0.9688, 0.4451, 0.9688, 0.4451, 0.9062, 0.5376, 0.9375, 0.4451, 0.9375, 0.4451, 0.875, 0.5376, 0.9062, 0.4451, 0.9062, 0.4451, 0.8438, 0.5376, 0.875, 0.4451, 0.875, 0.4451, 0.8125, 0.5376, 0.8438, 0.4451, 0.8438, 0.4451, 0.7812, 0.5376, 0.8125, 0.4451, 0.8125, 0.4451, 0.75, 0.5376, 0.7812, 0.4451, 0.7812, 0.4451, 0.7188, 0.5376, 0.75, 0.4451, 0.75, 0.4451, 0.6875, 0.5376, 0.7188, 0.4451, 0.7188, 0.4451, 0.6562, 0.5376, 0.6875, 0.4451, 0.6875, 0.4451, 0.625, 0.5376, 0.6562, 0.4451, 0.6562, 0.4451, 0.5938, 0.5376, 0.625, 0.4451, 0.625, 0.4451, 0.5625, 0.5376, 0.5938, 0.4451, 0.5938, 0.4451, 0.5312, 0.5376, 0.5625, 0.4451, 0.5625, 0.4451, 0.5, 0.5376, 0.5312, 0.4451, 0.5312, 0.4451, 0.4688, 0.5376, 0.5, 0.4451, 0.5, 0.4451, 0.4375, 0.5376, 0.4688, 0.4451, 0.4688, 0.4451, 0.4062, 0.5376, 0.4375, 0.4451, 0.4375, 0.4451, 0.375, 0.5376, 0.4062, 0.4451, 0.4062, 0.4451, 0.3438, 0.5376, 0.375, 0.4451, 0.375, 0.4451, 0.3125, 0.5376, 0.3438, 0.4451, 0.3438, 0.4451, 0.2812, 0.5376, 0.3125, 0.4451, 0.3125, 0.4451, 0.25, 0.5376, 0.2812, 0.4451, 0.2812, 0.4451, 0.2188, 0.5376, 0.25, 0.4451, 0.25, 0.4451, 0.1875, 0.5376, 0.2188, 0.4451, 0.2188, 0.4451, 0.1562, 0.5376, 0.1875, 0.4451, 0.1875, 0.4451, 0.125, 0.5376, 0.1562, 0.4451, 0.1562, 0.4451, 0.09375, 0.5376, 0.125, 0.4451, 0.125, 0.4451, 0.0625, 0.5376, 0.09375, 0.4451, 0.09375, 0.4451, 0.03125, 0.5376, 0.0625, 0.4451, 0.0625, 0.5376, 0.03125, 0.5376, 0.0, 0.4451, 0.0, 0.06654, 1.0, 0.06289, 1.0, 0.06289, 0.9688, 0.05838, 0.0, 0.0001999, 0.0, 0.0001999, 0.03125, 0.01481, 0.0, 0.02807, 0.0, 0.02807, 0.03125, 0.01481, 0.9688, 0.02807, 0.9688, 0.02807, 1.0, 0.01481, 0.9375, 0.02807, 0.9375, 0.02807, 0.9688, 0.01481, 0.9062, 0.02807, 0.9062, 0.02807, 0.9375, 0.01481, 0.875, 0.02807, 0.875, 0.02807, 0.9062, 0.01481, 0.8438, 0.02807, 0.8438, 0.02807, 0.875, 0.01481, 0.8125, 0.02807, 0.8125, 0.02807, 0.8438, 0.01481, 0.7812, 0.02807, 0.7812, 0.02807, 0.8125, 0.01481, 0.75, 0.02807, 0.75, 0.02807, 0.7812, 0.01481, 0.7188, 0.02807, 0.7188, 0.02807, 0.75, 0.01481, 0.6875, 0.02807, 0.6875, 0.02807, 0.7188, 0.01481, 0.6562, 0.02807, 0.6562, 0.02807, 0.6875, 0.01481, 0.625, 0.02807, 0.625, 0.02807, 0.6562, 0.01481, 0.5938, 0.02807, 0.5938, 0.02807, 0.625, 0.01481, 0.5625, 0.02807, 0.5625, 0.02807, 0.5938, 0.01481, 0.5312, 0.02807, 0.5312, 0.02807, 0.5625, 0.01481, 0.5, 0.02807, 0.5, 0.02807, 0.5312, 0.01481, 0.4688, 0.02807, 0.4688, 0.02807, 0.5, 0.01481, 0.4375, 0.02807, 0.4375, 0.02807, 0.4688, 0.01481, 0.4062, 0.02807, 0.4062, 0.02807, 0.4375, 0.01481, 0.375, 0.02807, 0.375, 0.02807, 0.4062, 0.01481, 0.3438, 0.02807, 0.3438, 0.02807, 0.375, 0.01481, 0.3125, 0.02807, 0.3125, 0.02807, 0.3438, 0.01481, 0.2812, 0.02807, 0.2812, 0.02807, 0.3125, 0.01481, 0.25, 0.02807, 0.25, 0.02807, 0.2812, 0.01481, 0.2188, 0.02807, 0.2188, 0.02807, 0.25, 0.01481, 0.1875, 0.02807, 0.1875, 0.02807, 0.2188, 0.01481, 0.1562, 0.02807, 0.1562, 0.02807, 0.1875, 0.01481, 0.125, 0.02807, 0.125, 0.02807, 0.1562, 0.01481, 0.09375, 0.02807, 0.09375, 0.02807, 0.125, 0.01481, 0.0625, 0.02807, 0.0625, 0.02807, 0.09375, 0.01481, 0.03125, 0.02807, 0.03125, 0.02807, 0.0625, 0.05838, 0.9688, 0.0001999, 0.9688, 0.0001999, 1.0, 0.05838, 0.9375, 0.0001999, 0.9375, 0.0001999, 0.9688, 0.05838, 0.9062, 0.0001999, 0.9062, 0.0001999, 0.9375, 0.05838, 0.875, 0.0001999, 0.875, 0.0001999, 0.9062, 0.05838, 0.8438, 0.0001999, 0.8438, 0.0001999, 0.875, 0.05838, 0.8125, 0.0001999, 0.8125, 0.0001999, 0.8438, 0.05838, 0.7812, 0.0001999, 0.7812, 0.0001999, 0.8125, 0.05838, 0.75, 0.0001999, 0.75, 0.0001999, 0.7812, 0.05838, 0.7188, 0.0001999, 0.7188, 0.0001999, 0.75, 0.05838, 0.6875, 0.0001999, 0.6875, 0.0001999, 0.7188, 0.05838, 0.6562, 0.0001999, 0.6562, 0.0001999, 0.6875, 0.05838, 0.625, 0.0001999, 0.625, 0.0001999, 0.6562, 0.05838, 0.5938, 0.0001999, 0.5938, 0.0001999, 0.625, 0.05838, 0.5625, 0.0001999, 0.5625, 0.0001999, 0.5938, 0.05838, 0.5312, 0.0001999, 0.5312, 0.0001999, 0.5625, 0.05838, 0.5, 0.0001999, 0.5, 0.0001999, 0.5312, 0.05838, 0.4688, 0.0001999, 0.4688, 0.0001999, 0.5, 0.05838, 0.4375, 0.0001999, 0.4375, 0.0001999, 0.4688, 0.05838, 0.4062, 0.0001999, 0.4062, 0.0001999, 0.4375, 0.05838, 0.375, 0.0001999, 0.375, 0.0001999, 0.4062, 0.05838, 0.3438, 0.0001999, 0.3438, 0.0001999, 0.375, 0.05838, 0.3125, 0.0001999, 0.3125, 0.0001999, 0.3438, 0.05838, 0.2812, 0.0001999, 0.2812, 0.0001999, 0.3125, 0.05838, 0.25, 0.0001999, 0.25, 0.0001999, 0.2812, 0.05838, 0.2188, 0.0001999, 0.2188, 0.0001999, 0.25, 0.05838, 0.1875, 0.0001999, 0.1875, 0.0001999, 0.2188, 0.05838, 0.1562, 0.0001999, 0.1562, 0.0001999, 0.1875, 0.05838, 0.125, 0.0001999, 0.125, 0.0001999, 0.1562, 0.05838, 0.09375, 0.0001999, 0.09375, 0.0001999, 0.125, 0.05838, 0.0625, 0.0001999, 0.0625, 0.0001999, 0.09375, 0.05838, 0.03125, 0.0001999, 0.03125, 0.0001999, 0.0625, 0.06654, 0.03125, 0.06289, 0.03125, 0.06289, 0.0, 0.06654, 0.0625, 0.06289, 0.0625, 0.06289, 0.03125, 0.06654, 0.09375, 0.06289, 0.09375, 0.06289, 0.0625, 0.06654, 0.125, 0.06289, 0.125, 0.06289, 0.09375, 0.06654, 0.1562, 0.06289, 0.1562, 0.06289, 0.125, 0.06654, 0.1875, 0.06289, 0.1875, 0.06289, 0.1562, 0.06654, 0.2188, 0.06289, 0.2188, 0.06289, 0.1875, 0.06654, 0.25, 0.06289, 0.25, 0.06289, 0.2188, 0.06654, 0.2812, 0.06289, 0.2812, 0.06289, 0.25, 0.06654, 0.3125, 0.06289, 0.3125, 0.06289, 0.2812, 0.06654, 0.3438, 0.06289, 0.3438, 0.06289, 0.3125, 0.06654, 0.375, 0.06289, 0.375, 0.06289, 0.3438, 0.06654, 0.4062, 0.06289, 0.4062, 0.06289, 0.375, 0.06654, 0.4375, 0.06289, 0.4375, 0.06289, 0.4062, 0.06654, 0.4688, 0.06289, 0.4688, 0.06289, 0.4375, 0.06654, 0.5, 0.06289, 0.5, 0.06289, 0.4688, 0.06654, 0.5312, 0.06289, 0.5312, 0.06289, 0.5, 0.06654, 0.5625, 0.06289, 0.5625, 0.06289, 0.5312, 0.06654, 0.5938, 0.06289, 0.5938, 0.06289, 0.5625, 0.06654, 0.625, 0.06289, 0.625, 0.06289, 0.5938, 0.06654, 0.6562, 0.06289, 0.6562, 0.06289, 0.625, 0.06654, 0.6875, 0.06289, 0.6875, 0.06289, 0.6562, 0.06654, 0.7188, 0.06289, 0.7188, 0.06289, 0.6875, 0.06654, 0.75, 0.06289, 0.75, 0.06289, 0.7188, 0.06654, 0.7812, 0.06289, 0.7812, 0.06289, 0.75, 0.06654, 0.8125, 0.06289, 0.8125, 0.06289, 0.7812, 0.06654, 0.8438, 0.06289, 0.8438, 0.06289, 0.8125, 0.06654, 0.875, 0.06289, 0.875, 0.06289, 0.8438, 0.06654, 0.9062, 0.06289, 0.9062, 0.06289, 0.875, 0.06654, 0.9375, 0.06289, 0.9375, 0.06289, 0.9062, 0.06654, 0.9688, 0.06289, 0.9688, 0.06289, 0.9375, 0.5376, 1.0, 0.5376, 0.9688, 0.4451, 0.9688, 0.5376, 0.9688, 0.5376, 0.9375, 0.4451, 0.9375, 0.5376, 0.9375, 0.5376, 0.9062, 0.4451, 0.9062, 0.5376, 0.9062, 0.5376, 0.875, 0.4451, 0.875, 0.5376, 0.875, 0.5376, 0.8438, 0.4451, 0.8438, 0.5376, 0.8438, 0.5376, 0.8125, 0.4451, 0.8125, 0.5376, 0.8125, 0.5376, 0.7812, 0.4451, 0.7812, 0.5376, 0.7812, 0.5376, 0.75, 0.4451, 0.75, 0.5376, 0.75, 0.5376, 0.7188, 0.4451, 0.7188, 0.5376, 0.7188, 0.5376, 0.6875, 0.4451, 0.6875, 0.5376, 0.6875, 0.5376, 0.6562, 0.4451, 0.6562, 0.5376, 0.6562, 0.5376, 0.625, 0.4451, 0.625, 0.5376, 0.625, 0.5376, 0.5938, 0.4451, 0.5938, 0.5376, 0.5938, 0.5376, 0.5625, 0.4451, 0.5625, 0.5376, 0.5625, 0.5376, 0.5312, 0.4451, 0.5312, 0.5376, 0.5312, 0.5376, 0.5, 0.4451, 0.5, 0.5376, 0.5, 0.5376, 0.4688, 0.4451, 0.4688, 0.5376, 0.4688, 0.5376, 0.4375, 0.4451, 0.4375, 0.5376, 0.4375, 0.5376, 0.4062, 0.4451, 0.4062, 0.5376, 0.4062, 0.5376, 0.375, 0.4451, 0.375, 0.5376, 0.375, 0.5376, 0.3438, 0.4451, 0.3438, 0.5376, 0.3438, 0.5376, 0.3125, 0.4451, 0.3125, 0.5376, 0.3125, 0.5376, 0.2812, 0.4451, 0.2812, 0.5376, 0.2812, 0.5376, 0.25, 0.4451, 0.25, 0.5376, 0.25, 0.5376, 0.2188, 0.4451, 0.2188, 0.5376, 0.2188, 0.5376, 0.1875, 0.4451, 0.1875, 0.5376, 0.1875, 0.5376, 0.1562, 0.4451, 0.1562, 0.5376, 0.1562, 0.5376, 0.125, 0.4451, 0.125, 0.5376, 0.125, 0.5376, 0.09375, 0.4451, 0.09375, 0.5376, 0.09375, 0.5376, 0.0625, 0.4451, 0.0625, 0.5376, 0.0625, 0.5376, 0.03125, 0.4451, 0.03125, 0.4451, 0.0, 0.5376, 0.0, 0.5376, 0.03125, 0.05925, 0.03125, 0.05925, 0.0, 0.06289, 0.0, 0.0001999, 0.03125, 0.0001999, 0.0, 0.05838, 0.0, 0.01481, 0.9688, 0.01481, 1.0, 0.00155, 1.0, 0.01481, 0.0, 0.01481, 0.03125, 0.00155, 0.03125, 0.01481, 0.03125, 0.01481, 0.0625, 0.00155, 0.0625, 0.01481, 0.0625, 0.01481, 0.09375, 0.00155, 0.09375, 0.01481, 0.09375, 0.01481, 0.125, 0.00155, 0.125, 0.01481, 0.125, 0.01481, 0.1562, 0.00155, 0.1562, 0.01481, 0.1562, 0.01481, 0.1875, 0.00155, 0.1875, 0.01481, 0.1875, 0.01481, 0.2188, 0.00155, 0.2188, 0.01481, 0.2188, 0.01481, 0.25, 0.00155, 0.25, 0.01481, 0.25, 0.01481, 0.2812, 0.00155, 0.2812, 0.01481, 0.2812, 0.01481, 0.3125, 0.00155, 0.3125, 0.01481, 0.3125, 0.01481, 0.3438, 0.00155, 0.3438, 0.01481, 0.3438, 0.01481, 0.375, 0.00155, 0.375, 0.01481, 0.375, 0.01481, 0.4062, 0.00155, 0.4062, 0.01481, 0.4062, 0.01481, 0.4375, 0.00155, 0.4375, 0.01481, 0.4375, 0.01481, 0.4688, 0.00155, 0.4688, 0.01481, 0.4688, 0.01481, 0.5, 0.00155, 0.5, 0.01481, 0.5, 0.01481, 0.5312, 0.00155, 0.5312, 0.01481, 0.5312, 0.01481, 0.5625, 0.00155, 0.5625, 0.01481, 0.5625, 0.01481, 0.5938, 0.00155, 0.5938, 0.01481, 0.5938, 0.01481, 0.625, 0.00155, 0.625, 0.01481, 0.625, 0.01481, 0.6562, 0.00155, 0.6562, 0.01481, 0.6562, 0.01481, 0.6875, 0.00155, 0.6875, 0.01481, 0.6875, 0.01481, 0.7188, 0.00155, 0.7188, 0.01481, 0.7188, 0.01481, 0.75, 0.00155, 0.75, 0.01481, 0.75, 0.01481, 0.7812, 0.00155, 0.7812, 0.01481, 0.7812, 0.01481, 0.8125, 0.00155, 0.8125, 0.01481, 0.8125, 0.01481, 0.8438, 0.00155, 0.8438, 0.01481, 0.8438, 0.01481, 0.875, 0.00155, 0.875, 0.01481, 0.875, 0.01481, 0.9062, 0.00155, 0.9062, 0.01481, 0.9062, 0.01481, 0.9375, 0.00155, 0.9375, 0.01481, 0.9375, 0.01481, 0.9688, 0.00155, 0.9688, 0.0001999, 1.0, 0.0001999, 0.9688, 0.05838, 0.9688, 0.0001999, 0.9688, 0.0001999, 0.9375, 0.05838, 0.9375, 0.0001999, 0.9375, 0.0001999, 0.9062, 0.05838, 0.9062, 0.0001999, 0.9062, 0.0001999, 0.875, 0.05838, 0.875, 0.0001999, 0.875, 0.0001999, 0.8438, 0.05838, 0.8438, 0.0001999, 0.8438, 0.0001999, 0.8125, 0.05838, 0.8125, 0.0001999, 0.8125, 0.0001999, 0.7812, 0.05838, 0.7812, 0.0001999, 0.7812, 0.0001999, 0.75, 0.05838, 0.75, 0.0001999, 0.75, 0.0001999, 0.7188, 0.05838, 0.7188, 0.0001999, 0.7188, 0.0001999, 0.6875, 0.05838, 0.6875, 0.0001999, 0.6875, 0.0001999, 0.6562, 0.05838, 0.6562, 0.0001999, 0.6562, 0.0001999, 0.625, 0.05838, 0.625, 0.0001999, 0.625, 0.0001999, 0.5938, 0.05838, 0.5938, 0.0001999, 0.5938, 0.0001999, 0.5625, 0.05838, 0.5625, 0.0001999, 0.5625, 0.0001999, 0.5312, 0.05838, 0.5312, 0.0001999, 0.5312, 0.0001999, 0.5, 0.05838, 0.5, 0.0001999, 0.5, 0.0001999, 0.4688, 0.05838, 0.4688, 0.0001999, 0.4688, 0.0001999, 0.4375, 0.05838, 0.4375, 0.0001999, 0.4375, 0.0001999, 0.4062, 0.05838, 0.4062, 0.0001999, 0.4062, 0.0001999, 0.375, 0.05838, 0.375, 0.0001999, 0.375, 0.0001999, 0.3438, 0.05838, 0.3438, 0.0001999, 0.3438, 0.0001999, 0.3125, 0.05838, 0.3125, 0.0001999, 0.3125, 0.0001999, 0.2812, 0.05838, 0.2812, 0.0001999, 0.2812, 0.0001999, 0.25, 0.05838, 0.25, 0.0001999, 0.25, 0.0001999, 0.2188, 0.05838, 0.2188, 0.0001999, 0.2188, 0.0001999, 0.1875, 0.05838, 0.1875, 0.0001999, 0.1875, 0.0001999, 0.1562, 0.05838, 0.1562, 0.0001999, 0.1562, 0.0001999, 0.125, 0.05838, 0.125, 0.0001999, 0.125, 0.0001999, 0.09375, 0.05838, 0.09375, 0.0001999, 0.09375, 0.0001999, 0.0625, 0.05838, 0.0625, 0.0001999, 0.0625, 0.0001999, 0.03125, 0.05838, 0.03125, 0.05925, 1.0, 0.05925, 0.9688, 0.06289, 0.9688, 0.05925, 0.9688, 0.05925, 0.9375, 0.06289, 0.9375, 0.05925, 0.9375, 0.05925, 0.9062, 0.06289, 0.9062, 0.05925, 0.9062, 0.05925, 0.875, 0.06289, 0.875, 0.05925, 0.875, 0.05925, 0.8438, 0.06289, 0.8438, 0.05925, 0.8438, 0.05925, 0.8125, 0.06289, 0.8125, 0.05925, 0.8125, 0.05925, 0.7812, 0.06289, 0.7812, 0.05925, 0.7812, 0.05925, 0.75, 0.06289, 0.75, 0.05925, 0.75, 0.05925, 0.7188, 0.06289, 0.7188, 0.05925, 0.7188, 0.05925, 0.6875, 0.06289, 0.6875, 0.05925, 0.6875, 0.05925, 0.6562, 0.06289, 0.6562, 0.05925, 0.6562, 0.05925, 0.625, 0.06289, 0.625, 0.05925, 0.625, 0.05925, 0.5938, 0.06289, 0.5938, 0.05925, 0.5938, 0.05925, 0.5625, 0.06289, 0.5625, 0.05925, 0.5625, 0.05925, 0.5312, 0.06289, 0.5312, 0.05925, 0.5312, 0.05925, 0.5, 0.06289, 0.5, 0.05925, 0.5, 0.05925, 0.4688, 0.06289, 0.4688, 0.05925, 0.4688, 0.05925, 0.4375, 0.06289, 0.4375, 0.05925, 0.4375, 0.05925, 0.4062, 0.06289, 0.4062, 0.05925, 0.4062, 0.05925, 0.375, 0.06289, 0.375, 0.05925, 0.375, 0.05925, 0.3438, 0.06289, 0.3438, 0.05925, 0.3438, 0.05925, 0.3125, 0.06289, 0.3125, 0.05925, 0.3125, 0.05925, 0.2812, 0.06289, 0.2812, 0.05925, 0.2812, 0.05925, 0.25, 0.06289, 0.25, 0.05925, 0.25, 0.05925, 0.2188, 0.06289, 0.2188, 0.05925, 0.2188, 0.05925, 0.1875, 0.06289, 0.1875, 0.05925, 0.1875, 0.05925, 0.1562, 0.06289, 0.1562, 0.05925, 0.1562, 0.05925, 0.125, 0.06289, 0.125, 0.05925, 0.125, 0.05925, 0.09375, 0.06289, 0.09375, 0.05925, 0.09375, 0.05925, 0.0625, 0.06289, 0.0625, 0.05925, 0.0625, 0.05925, 0.03125, 0.06289, 0.03125, 0.4451, 0.9688, 0.5376, 0.9688, 0.5376, 1.0, 0.4451, 0.9375, 0.5376, 0.9375, 0.5376, 0.9688, 0.4451, 0.9062, 0.5376, 0.9062, 0.5376, 0.9375, 0.4451, 0.875, 0.5376, 0.875, 0.5376, 0.9062, 0.4451, 0.8438, 0.5376, 0.8438, 0.5376, 0.875, 0.4451, 0.8125, 0.5376, 0.8125, 0.5376, 0.8438, 0.4451, 0.7812, 0.5376, 0.7812, 0.5376, 0.8125, 0.4451, 0.75, 0.5376, 0.75, 0.5376, 0.7812, 0.4451, 0.7188, 0.5376, 0.7188, 0.5376, 0.75, 0.4451, 0.6875, 0.5376, 0.6875, 0.5376, 0.7188, 0.4451, 0.6562, 0.5376, 0.6562, 0.5376, 0.6875, 0.4451, 0.625, 0.5376, 0.625, 0.5376, 0.6562, 0.4451, 0.5938, 0.5376, 0.5938, 0.5376, 0.625, 0.4451, 0.5625, 0.5376, 0.5625, 0.5376, 0.5938, 0.4451, 0.5312, 0.5376, 0.5312, 0.5376, 0.5625, 0.4451, 0.5, 0.5376, 0.5, 0.5376, 0.5312, 0.4451, 0.4688, 0.5376, 0.4688, 0.5376, 0.5, 0.4451, 0.4375, 0.5376, 0.4375, 0.5376, 0.4688, 0.4451, 0.4062, 0.5376, 0.4062, 0.5376, 0.4375, 0.4451, 0.375, 0.5376, 0.375, 0.5376, 0.4062, 0.4451, 0.3438, 0.5376, 0.3438, 0.5376, 0.375, 0.4451, 0.3125, 0.5376, 0.3125, 0.5376, 0.3438, 0.4451, 0.2812, 0.5376, 0.2812, 0.5376, 0.3125, 0.4451, 0.25, 0.5376, 0.25, 0.5376, 0.2812, 0.4451, 0.2188, 0.5376, 0.2188, 0.5376, 0.25, 0.4451, 0.1875, 0.5376, 0.1875, 0.5376, 0.2188, 0.4451, 0.1562, 0.5376, 0.1562, 0.5376, 0.1875, 0.4451, 0.125, 0.5376, 0.125, 0.5376, 0.1562, 0.4451, 0.09375, 0.5376, 0.09375, 0.5376, 0.125, 0.4451, 0.0625, 0.5376, 0.0625, 0.5376, 0.09375, 0.4451, 0.03125, 0.5376, 0.03125, 0.5376, 0.0625])
me_plane.materials.append(mat_material_002)
me_plane.use_remesh_fix_poles = True
me_plane.use_remesh_preserve_attributes = False
me_plane.use_mirror_vertex_groups = False
me_plane.update()

# ---- objects
ob_plane = bpy.data.objects.new('plane', me_plane)

# ---- transforms, parenting, visibility, modifiers, constraints
ob_plane.location = (0.0, 0.0, 0.0)
ob_plane.lineart.crease_threshold = 0.0

# ---- collection membership
col_collection.objects.link(ob_plane)

# ---- scene / render settings (as saved in the file)
scene.frame_start = 1; scene.frame_end = 250; scene.frame_set(0)
scene.render.engine = 'BLENDER_EEVEE_NEXT'
scene.cycles.use_denoising = False
scene.cycles.samples = 128
scene.cycles.sampling_pattern = 'TABULATED_SOBOL'
scene.cycles.use_adaptive_sampling = False
scene.cycles.use_light_tree = False
scene.view_settings.view_transform = 'Filmic'
bpy.context.view_layer.update()

# ---- added for rendering (the .blend has no active camera and no usable light): camera, sun
cam_auto = bpy.data.cameras.new('AutoCamera')
cam_auto.lens = 50.0
cam_auto.sensor_width = 36.0
cam_auto.clip_end = 1076.13
ob_auto_camera = bpy.data.objects.new('AutoCamera', cam_auto)
scene.collection.objects.link(ob_auto_camera)
ob_auto_camera.location = (61.318, -73.5817, 48.7549)
ob_auto_camera.rotation_euler = (1.09748, -7.21219e-08, 0.694738)
scene.camera = ob_auto_camera
light_auto_sun = bpy.data.lights.new('AutoSun', 'SUN')
light_auto_sun.energy = 3.0
light_auto_sun.angle = 0.0523599
ob_auto_sun = bpy.data.objects.new('AutoSun', light_auto_sun)
scene.collection.objects.link(ob_auto_sun)
ob_auto_sun.rotation_euler = (0.872665, 0.174533, 0.523599)
bpy.context.view_layer.update()
